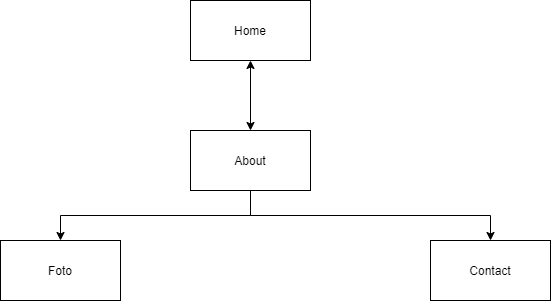

The diagram above was exported from draw.io. Its source (the exported page's mxGraphModel, read from the mxfile embedded in the PNG):
<mxGraphModel dx="880" dy="610" grid="1" gridSize="10" guides="1" tooltips="1" connect="1" arrows="1" fold="1" page="1" pageScale="1" pageWidth="850" pageHeight="1100" math="0" shadow="0">
  <root>
    <mxCell id="0" />
    <mxCell id="1" parent="0" />
    <mxCell id="6" style="edgeStyle=orthogonalEdgeStyle;rounded=0;orthogonalLoop=1;jettySize=auto;html=1;exitX=0.5;exitY=1;exitDx=0;exitDy=0;" parent="1" source="2" target="3" edge="1">
      <mxGeometry relative="1" as="geometry" />
    </mxCell>
    <mxCell id="8" style="edgeStyle=orthogonalEdgeStyle;rounded=0;orthogonalLoop=1;jettySize=auto;html=1;exitX=0.5;exitY=1;exitDx=0;exitDy=0;" parent="1" source="2" target="4" edge="1">
      <mxGeometry relative="1" as="geometry" />
    </mxCell>
    <mxCell id="2" value="About" style="rounded=0;whiteSpace=wrap;html=1;" parent="1" vertex="1">
      <mxGeometry x="270" y="260" width="120" height="60" as="geometry" />
    </mxCell>
    <mxCell id="3" value="Foto" style="rounded=0;whiteSpace=wrap;html=1;" parent="1" vertex="1">
      <mxGeometry x="80" y="370" width="120" height="60" as="geometry" />
    </mxCell>
    <mxCell id="4" value="Contact" style="rounded=0;whiteSpace=wrap;html=1;" parent="1" vertex="1">
      <mxGeometry x="510" y="370" width="120" height="60" as="geometry" />
    </mxCell>
    <mxCell id="9" value="Home" style="rounded=0;whiteSpace=wrap;html=1;" vertex="1" parent="1">
      <mxGeometry x="270" y="130" width="120" height="60" as="geometry" />
    </mxCell>
    <mxCell id="10" value="" style="endArrow=classic;html=1;exitX=0.5;exitY=0;exitDx=0;exitDy=0;" edge="1" parent="1" source="2">
      <mxGeometry width="50" height="50" relative="1" as="geometry">
        <mxPoint x="310" y="260" as="sourcePoint" />
        <mxPoint x="330" y="260" as="targetPoint" />
      </mxGeometry>
    </mxCell>
    <mxCell id="11" value="" style="endArrow=classic;startArrow=classic;html=1;entryX=0.5;entryY=1;entryDx=0;entryDy=0;exitX=0.5;exitY=0;exitDx=0;exitDy=0;" edge="1" parent="1" source="2" target="9">
      <mxGeometry width="50" height="50" relative="1" as="geometry">
        <mxPoint x="310" y="250" as="sourcePoint" />
        <mxPoint x="360" y="200" as="targetPoint" />
      </mxGeometry>
    </mxCell>
  </root>
</mxGraphModel>